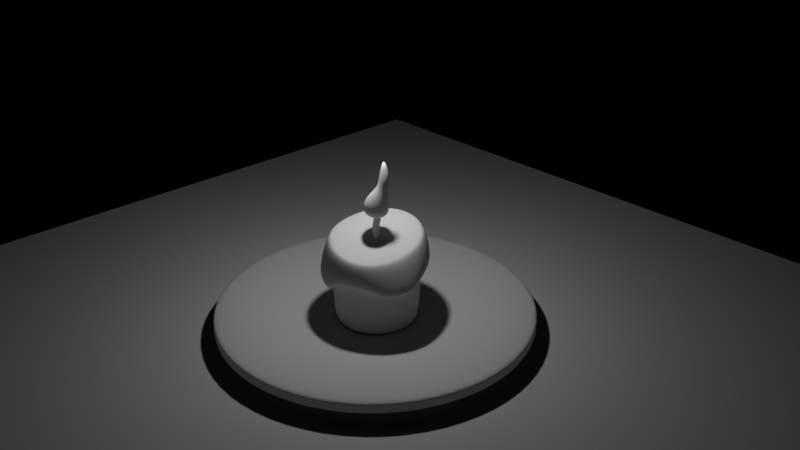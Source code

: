 # Source: candleTable02.blend  (saved by Blender 2.79.0; exported with 4.5.12 LTS)
import bpy
from mathutils import Matrix  # noqa: F401  (used for matrix-valued properties, if any)

bpy.ops.wm.read_factory_settings(use_empty=True)
scene = bpy.context.scene
scene.name = 'Scene'

# ---- collections
col_collection_1 = bpy.data.collections.new('Collection 1'); scene.collection.children.link(col_collection_1)

# ---- materials (node trees are filled in below, after node groups)
mat_pires = bpy.data.materials.new('pires')
mat_pires.alpha_threshold = 0.0
mat_pires.use_transparent_shadow = False
mat_pires.roughness = 0.5
mat_vela = bpy.data.materials.new('vela')
mat_vela.alpha_threshold = 0.0
mat_vela.use_transparent_shadow = False
mat_vela.roughness = 0.5
mat_mesa = bpy.data.materials.new('mesa')
mat_mesa.alpha_threshold = 0.0
mat_mesa.use_transparent_shadow = False
mat_mesa.roughness = 0.5

# ---- material node trees

# ---- world
world_world = bpy.data.worlds.new('World'); scene.world = world_world
world_world.color = (0.0, 0.0, 0.0)
world_world.use_sun_shadow = False
world_world.sun_shadow_jitter_overblur = 0.0
world_world.cycles.sampling_method = 'MANUAL'

# ---- cameras
cam_camera = bpy.data.cameras.new('Camera')
cam_camera.clip_end = 100.0
cam_camera.lens = 35.0
cam_camera.sensor_width = 32.0
cam_camera.sensor_height = 18.0
cam_camera.ortho_scale = 7.314
cam_camera.dof.focus_distance = 0.0
cam_camera.dof.aperture_fstop = 128.0

# ---- lights
light_lamp = bpy.data.lights.new('Lamp', 'POINT')
light_lamp.transmission_factor = 0.0
light_lamp.cutoff_distance = 30.0
light_lamp.energy = 100.0
light_lamp.shadow_buffer_clip_start = 1.001
light_lamp.shadow_soft_size = 0.1
light_lamp.shadow_maximum_resolution = 0.006
light_lamp.use_absolute_resolution = True

# ---- meshes
me_cylinder_001 = bpy.data.meshes.new('Cylinder.001')
me_cylinder_001.from_pydata([(0.0, 2.25, -0.065), (-6.762e-08, 0.7444, -0.1057), (1.591, 1.591, -0.065), (0.5264, 0.5264, -0.1057), (2.25, -9.835e-08, -0.065), (0.7444, -1.814e-07, -0.1057), (1.591, -1.591, -0.065), (0.5264, -0.5264, -0.1057), (-1.967e-07, -2.25, -0.065), (-1.821e-08, -0.7444, -0.1057), (-1.591, -1.591, -0.065), (-0.5264, -0.5264, -0.1057), (-2.25, 2.683e-08, -0.065), (-0.7444, 7.413e-08, -0.1057), (-1.591, 1.591, -0.065), (-0.5264, 0.5264, -0.1057), (0.0, 2.25, -0.02167), (0.0, 2.25, 0.02167), (1.591, 1.591, 0.02167), (1.591, 1.591, -0.02167), (2.25, -9.835e-08, 0.02167), (2.25, -9.835e-08, -0.02167), (1.591, -1.591, 0.02167), (1.591, -1.591, -0.02167), (-1.967e-07, -2.25, 0.02167), (-1.967e-07, -2.25, -0.02167), (-1.591, -1.591, 0.02167), (-1.591, -1.591, -0.02167), (-2.25, 2.683e-08, 0.02167), (-2.25, 2.683e-08, -0.02167), (-1.591, 1.591, 0.02167), (-1.591, 1.591, -0.02167), (1.591, 1.591, 0.065), (0.0, 2.25, 0.065), (2.25, -9.835e-08, 0.065), (1.591, -1.591, 0.065), (-1.967e-07, -2.25, 0.065), (-1.591, -1.591, 0.065), (-2.25, 2.683e-08, 0.065), (-1.591, 1.591, 0.065), (1.449, 1.449, 0.065), (0.0, 2.049, 0.065), (2.049, -9.187e-08, 0.065), (1.449, -1.449, 0.065), (-1.837e-07, -2.049, 0.065), (-1.449, -1.449, 0.065), (-2.049, 2.683e-08, 0.065), (-1.449, 1.449, 0.065), (0.6196, 0.6196, -0.1057), (-6.975e-08, 0.8763, -0.1057), (0.8763, -1.665e-07, -0.1057), (0.6196, -0.6196, -0.1057), (-4.587e-08, -0.8763, -0.1057), (-0.6196, -0.6196, -0.1057), (-0.8763, 8.052e-08, -0.1057), (-0.6196, 0.6196, -0.1057)], [], [(17, 33, 32, 18), (18, 32, 34, 20), (20, 34, 35, 22), (22, 35, 36, 24), (24, 36, 37, 26), (26, 37, 38, 28), (3, 1, 15, 13, 11, 9, 7, 5), (28, 38, 39, 30), (30, 39, 33, 17), (14, 31, 16, 0), (31, 30, 17, 16), (12, 29, 31, 14), (29, 28, 30, 31), (10, 27, 29, 12), (27, 26, 28, 29), (8, 25, 27, 10), (25, 24, 26, 27), (6, 23, 25, 8), (23, 22, 24, 25), (4, 21, 23, 6), (21, 20, 22, 23), (2, 19, 21, 4), (19, 18, 20, 21), (0, 16, 19, 2), (16, 17, 18, 19), (41, 40, 32, 33), (40, 42, 34, 32), (42, 43, 35, 34), (43, 44, 36, 35), (44, 45, 37, 36), (45, 46, 38, 37), (46, 47, 39, 38), (47, 41, 33, 39), (49, 48, 40, 41), (48, 50, 42, 40), (50, 51, 43, 42), (51, 52, 44, 43), (52, 53, 45, 44), (53, 54, 46, 45), (54, 55, 47, 46), (55, 49, 41, 47), (1, 3, 48, 49), (3, 5, 50, 48), (5, 7, 51, 50), (7, 9, 52, 51), (9, 11, 53, 52), (11, 13, 54, 53), (13, 15, 55, 54), (15, 1, 49, 55)])
_uv = me_cylinder_001.uv_layers.new(name='UVMap')
_uv.uv.foreach_set('vector', [0.6878, 0.9534, 0.684, 0.9433, 0.9435, 0.6833, 0.9534, 0.6878, 0.9534, 0.6878, 0.9435, 0.6833, 0.9433, 0.316, 0.9534, 0.3122, 0.9534, 0.3122, 0.9433, 0.316, 0.6833, 0.05642, 0.6878, 0.04656, 0.6878, 0.04656, 0.6833, 0.05642, 0.3159, 0.05674, 0.3121, 0.0466, 0.3121, 0.0466, 0.3159, 0.05674, 0.05642, 0.3167, 0.04656, 0.3122, 0.04656, 0.3122, 0.05642, 0.3167, 0.05673, 0.684, 0.04658, 0.6878, 0.6447, 0.5597, 0.5601, 0.6446, 0.4403, 0.6447, 0.3554, 0.5601, 0.3553, 0.4403, 0.4399, 0.3554, 0.5597, 0.3553, 0.6445, 0.4399, 0.04658, 0.6878, 0.05673, 0.684, 0.3167, 0.9436, 0.3122, 0.9534, 0.3122, 0.9534, 0.3167, 0.9436, 0.684, 0.9433, 0.6878, 0.9534, 0.3042, 0.9727, 0.3082, 0.963, 0.6917, 0.963, 0.6958, 0.9727, 0.3082, 0.963, 0.3122, 0.9534, 0.6878, 0.9534, 0.6917, 0.963, 0.02727, 0.6958, 0.03703, 0.6918, 0.3082, 0.963, 0.3042, 0.9727, 0.03703, 0.6918, 0.04658, 0.6878, 0.3122, 0.9534, 0.3082, 0.963, 0.02727, 0.3042, 0.03702, 0.3083, 0.03703, 0.6918, 0.02727, 0.6958, 0.03702, 0.3083, 0.04656, 0.3122, 0.04658, 0.6878, 0.03703, 0.6918, 0.3042, 0.02729, 0.3082, 0.03704, 0.03702, 0.3083, 0.02727, 0.3042, 0.3082, 0.03704, 0.3121, 0.0466, 0.04656, 0.3122, 0.03702, 0.3083, 0.6958, 0.02727, 0.6917, 0.03702, 0.3082, 0.03704, 0.3042, 0.02729, 0.6917, 0.03702, 0.6878, 0.04656, 0.3121, 0.0466, 0.3082, 0.03704, 0.9727, 0.3042, 0.963, 0.3082, 0.6917, 0.03702, 0.6958, 0.02727, 0.963, 0.3082, 0.9534, 0.3122, 0.6878, 0.04656, 0.6917, 0.03702, 0.9727, 0.6958, 0.963, 0.6918, 0.963, 0.3082, 0.9727, 0.3042, 0.963, 0.6918, 0.9534, 0.6878, 0.9534, 0.3122, 0.963, 0.3082, 0.6958, 0.9727, 0.6917, 0.963, 0.963, 0.6918, 0.9727, 0.6958, 0.6917, 0.963, 0.6878, 0.9534, 0.9534, 0.6878, 0.963, 0.6918, 0.6672, 0.9009, 0.9017, 0.6653, 0.9435, 0.6833, 0.684, 0.9433, 0.9017, 0.6653, 0.9009, 0.3328, 0.9433, 0.316, 0.9435, 0.6833, 0.9009, 0.3328, 0.6652, 0.09827, 0.6833, 0.05642, 0.9433, 0.316, 0.6652, 0.09827, 0.3328, 0.09908, 0.3159, 0.05674, 0.6833, 0.05642, 0.3328, 0.09908, 0.09827, 0.3347, 0.05642, 0.3167, 0.3159, 0.05674, 0.09827, 0.3347, 0.09907, 0.6672, 0.05673, 0.684, 0.05642, 0.3167, 0.09907, 0.6672, 0.3347, 0.9017, 0.3167, 0.9436, 0.05673, 0.684, 0.3347, 0.9017, 0.6672, 0.9009, 0.684, 0.9433, 0.3167, 0.9436, 0.5707, 0.6702, 0.6704, 0.5703, 0.9017, 0.6653, 0.6672, 0.9009, 0.6704, 0.5703, 0.6702, 0.4293, 0.9009, 0.3328, 0.9017, 0.6653, 0.6702, 0.4293, 0.5703, 0.3296, 0.6652, 0.09827, 0.9009, 0.3328, 0.5703, 0.3296, 0.4292, 0.3298, 0.3328, 0.09908, 0.6652, 0.09827, 0.4292, 0.3298, 0.3296, 0.4297, 0.09827, 0.3347, 0.3328, 0.09908, 0.3296, 0.4297, 0.3298, 0.5707, 0.09907, 0.6672, 0.09827, 0.3347, 0.3298, 0.5707, 0.4297, 0.6704, 0.3347, 0.9017, 0.09907, 0.6672, 0.4297, 0.6704, 0.5707, 0.6702, 0.6672, 0.9009, 0.3347, 0.9017, 0.5601, 0.6446, 0.6447, 0.5597, 0.6704, 0.5703, 0.5707, 0.6702, 0.6447, 0.5597, 0.6445, 0.4399, 0.6702, 0.4293, 0.6704, 0.5703, 0.6445, 0.4399, 0.5597, 0.3553, 0.5703, 0.3296, 0.6702, 0.4293, 0.5597, 0.3553, 0.4399, 0.3554, 0.4292, 0.3298, 0.5703, 0.3296, 0.4399, 0.3554, 0.3553, 0.4403, 0.3296, 0.4297, 0.4292, 0.3298, 0.3553, 0.4403, 0.3554, 0.5601, 0.3298, 0.5707, 0.3296, 0.4297, 0.3554, 0.5601, 0.4403, 0.6447, 0.4297, 0.6704, 0.3298, 0.5707, 0.4403, 0.6447, 0.5601, 0.6446, 0.5707, 0.6702, 0.4297, 0.6704])
me_cylinder_001.materials.append(mat_pires)
me_cylinder_001.use_remesh_preserve_volume = False
me_cylinder_001.use_remesh_preserve_attributes = False
me_cylinder_001.use_mirror_vertex_groups = False
me_cylinder_001.update()
me_cube_001 = bpy.data.meshes.new('Cube.001')
me_cube_001.from_pydata([(-0.2422, -0.02959, -0.01123), (-0.05792, 0.1542, -0.01162), (0.1249, -0.02962, -0.01118), (-0.06026, -0.2138, -0.01027), (-0.02026, -0.009183, -0.2106), (-0.001701, 0.04663, 0.7247), (-0.2053, -0.01699, -0.2071), (-0.1727, -0.1489, -0.004207), (-0.02798, 0.03682, 0.3366), (-0.1712, 0.09537, -0.005077), (-0.03676, 0.1512, -0.2069), (0.049, 0.1141, 0.3366), (0.07255, 0.09535, -0.005045), (0.1316, -0.01644, -0.2069), (0.1264, 0.03654, 0.3364), (0.07104, -0.1489, -0.004176), (-0.03681, -0.1845, -0.207), (0.04997, -0.04047, 0.3366), (-0.1715, -0.1443, -0.1599), (-0.007758, -0.02687, 0.2568), (-0.1716, 0.09889, -0.16), (-0.01125, 0.08322, 0.2564), (0.07168, -0.1443, -0.1599), (0.09988, -0.02867, 0.256), (0.07166, 0.09891, -0.16), (0.09629, 0.08137, 0.2556), (-0.02905, 0.02064, 0.1938), (0.0342, 0.08768, 0.1925), (0.104, 0.01732, 0.1924), (0.03737, -0.05125, 0.1931), (-0.01925, -0.03859, 0.1602), (-0.02382, 0.06641, 0.1593), (0.07422, 0.06232, 0.1575), (0.0791, -0.04254, 0.1584)], [], [(0, 6, 18, 7), (26, 30, 19, 8), (26, 8, 21, 31), (0, 9, 20, 6), (1, 10, 20, 9), (27, 31, 21, 11), (27, 11, 25, 32), (1, 12, 24, 10), (2, 13, 24, 12), (28, 32, 25, 14), (28, 14, 23, 33), (2, 15, 22, 13), (3, 16, 22, 15), (29, 33, 23, 17), (29, 17, 19, 30), (3, 7, 18, 16), (4, 6, 20, 10), (4, 10, 24, 13), (4, 13, 22, 16), (4, 16, 18, 6), (5, 14, 25, 11), (5, 11, 21, 8), (5, 8, 19, 17), (5, 17, 23, 14), (3, 29, 30, 7), (3, 15, 33, 29), (2, 28, 33, 15), (2, 12, 32, 28), (1, 27, 32, 12), (1, 9, 31, 27), (0, 26, 31, 9), (0, 7, 30, 26)])
me_cube_001.polygons.foreach_set('use_smooth', [True] * 32)
_uv = me_cube_001.uv_layers.new(name='UVMap')
_uv.uv.foreach_set('vector', [0.5, 0.125, 0.375, 0.125, 0.375, 0.0, 0.5, 0.0, 0.5625, 0.125, 0.5625, 0.0, 0.625, 0.0, 0.625, 0.125, 0.5625, 0.125, 0.625, 0.125, 0.625, 0.25, 0.5625, 0.25, 0.5, 0.125, 0.5, 0.25, 0.375, 0.25, 0.375, 0.125, 0.5, 0.375, 0.375, 0.375, 0.375, 0.25, 0.5, 0.25, 0.5625, 0.375, 0.5625, 0.25, 0.625, 0.25, 0.625, 0.375, 0.5625, 0.375, 0.625, 0.375, 0.6562, 0.4688, 0.5781, 0.4844, 0.5, 0.375, 0.5, 0.5, 0.3438, 0.4688, 0.375, 0.375, 0.5, 0.625, 0.375, 0.625, 0.3438, 0.4688, 0.5, 0.5, 0.5625, 0.625, 0.5781, 0.4844, 0.6562, 0.4688, 0.625, 0.625, 0.5625, 0.625, 0.625, 0.625, 0.6562, 0.7812, 0.5781, 0.7656, 0.5, 0.625, 0.5, 0.75, 0.3438, 0.7812, 0.375, 0.625, 0.5, 0.875, 0.375, 0.875, 0.3438, 0.7812, 0.5, 0.75, 0.5625, 0.875, 0.5781, 0.7656, 0.6562, 0.7812, 0.625, 0.875, 0.5625, 0.875, 0.625, 0.875, 0.625, 1.0, 0.5625, 1.0, 0.5, 0.875, 0.5, 1.0, 0.375, 1.0, 0.375, 0.875, 0.25, 0.625, 0.125, 0.625, 0.125, 0.5, 0.25, 0.5, 0.25, 0.625, 0.25, 0.5, 0.3438, 0.4688, 0.375, 0.625, 0.25, 0.625, 0.375, 0.625, 0.3438, 0.7812, 0.25, 0.75, 0.25, 0.625, 0.25, 0.75, 0.125, 0.75, 0.125, 0.625, 0.75, 0.625, 0.625, 0.625, 0.6562, 0.4688, 0.75, 0.5, 0.75, 0.625, 0.75, 0.5, 0.875, 0.5, 0.875, 0.625, 0.75, 0.625, 0.875, 0.625, 0.875, 0.75, 0.75, 0.75, 0.75, 0.625, 0.75, 0.75, 0.6562, 0.7812, 0.625, 0.625, 0.5, 0.875, 0.5625, 0.875, 0.5625, 1.0, 0.5, 1.0, 0.5, 0.875, 0.5, 0.75, 0.5781, 0.7656, 0.5625, 0.875, 0.5, 0.625, 0.5625, 0.625, 0.5781, 0.7656, 0.5, 0.75, 0.5, 0.625, 0.5, 0.5, 0.5781, 0.4844, 0.5625, 0.625, 0.5, 0.375, 0.5625, 0.375, 0.5781, 0.4844, 0.5, 0.5, 0.5, 0.375, 0.5, 0.25, 0.5625, 0.25, 0.5625, 0.375, 0.5, 0.125, 0.5625, 0.125, 0.5625, 0.25, 0.5, 0.25, 0.5, 0.125, 0.5, 0.0, 0.5625, 0.0, 0.5625, 0.125])
me_cube_001.materials.append(None)
me_cube_001.use_remesh_preserve_volume = False
me_cube_001.use_remesh_preserve_attributes = False
me_cube_001.use_mirror_vertex_groups = False
me_cube_001.update()
me_cylinder = bpy.data.meshes.new('Cylinder')
me_cylinder.from_pydata([(0.0, 0.6, -1.0), (0.003913, 0.6041, -0.2339), (0.4243, 0.4243, -1.0), (0.4261, 0.4229, -0.2544), (0.6, -2.623e-08, -1.0), (0.6083, -0.009708, -0.2975), (0.4243, -0.4243, -1.0), (0.4373, -0.4397, -0.3277), (-5.245e-08, -0.6, -1.0), (0.01717, -0.611, -0.3139), (-0.4243, -0.4243, -1.0), (-0.4162, -0.4279, -0.2716), (-0.6, 7.155e-09, -1.0), (-0.5841, -0.00109, -0.2705), (-0.4243, 0.4243, -1.0), (-0.413, 0.4314, -0.2301), (0.05355, 0.03609, 0.09655), (0.01909, 0.0535, 0.1082), (0.06887, -0.002439, 0.08069), (0.0559, -0.03937, 0.07071), (0.02214, -0.053, 0.07282), (-0.01246, -0.0355, 0.08498), (-0.02752, 0.002822, 0.09969), (-0.01442, 0.03967, 0.1092), (0.4306, 0.4196, 0.1552), (0.00893, 0.6093, 0.2108), (0.6176, -0.02234, 0.06648), (0.4559, -0.4617, -0.01448), (0.03876, -0.6285, 0.01449), (-0.3993, -0.4347, 0.1076), (-0.5649, 0.0002907, 0.1406), (-0.3985, 0.4377, 0.2073), (0.3066, 0.2943, 0.1607), (0.01306, 0.4318, 0.2193), (0.4365, -0.02182, 0.06921), (0.3285, -0.3314, -0.00455), (0.03566, -0.4466, 0.02322), (-0.2659, -0.3058, 0.1054), (-0.3846, 0.004546, 0.1591), (-0.2677, 0.312, 0.2127), (-2.889e-09, 0.5335, -1.036), (0.3773, 0.3773, -1.036), (0.5335, -2.291e-08, -1.036), (0.3773, -0.3773, -1.036), (-4.953e-08, -0.5335, -1.036), (-0.3773, -0.3773, -1.036), (-0.5335, 6.775e-09, -1.036), (-0.3773, 0.3773, -1.036), (0.1588, 0.1465, 0.1226), (0.01624, 0.2166, 0.1615), (0.2232, -0.01269, 0.05825), (0.1699, -0.1655, 0.01767), (0.02784, -0.2213, 0.03241), (-0.117, -0.1495, 0.0809), (-0.1774, 0.006458, 0.1268), (-0.1218, 0.1582, 0.1598), (0.5421, 0.5405, -0.2413), (0.001581, 0.7669, -0.2323), (0.8601, -0.005967, -0.2693), (0.6382, -0.5543, -0.3024), (0.01523, -0.7743, -0.2942), (-0.5367, -0.5431, -0.2511), (-0.7513, -0.003221, -0.2682), (-0.5339, 0.546, -0.2256), (0.4759, 0.4662, 0.1475), (0.007283, 0.6735, 0.1965), (0.6828, -0.02127, 0.06272), (0.5004, -0.5071, -0.01594), (0.03754, -0.6927, 0.01379), (-0.4492, -0.4805, 0.106), (-0.6319, -0.00155, 0.1252), (-0.4477, 0.4828, 0.1955), (-0.3744, -0.4828, -0.4946), (-0.07354, -0.6077, -0.5032), (-0.07371, -0.7238, -0.4963), (-0.4568, -0.5648, -0.4874), (0.487, -0.3761, -0.4202), (0.6062, -0.08443, -0.4078), (0.8068, -0.08274, -0.3929), (0.6551, -0.4551, -0.4105), (0.03518, 0.05748, 0.3472), (-0.002292, 0.04596, 0.2219), (0.03208, 0.02869, 0.211), (0.0698, 0.04037, 0.3367), (0.08518, 0.002154, 0.322), (0.0474, -0.009844, 0.1951), (0.03452, -0.0469, 0.1844), (0.07221, -0.03472, 0.3123), (0.05355, 0.03609, 0.09655), (0.01909, 0.0535, 0.1082), (0.06887, -0.002439, 0.08069), (0.0559, -0.03937, 0.07071), (0.02214, -0.053, 0.07282), (-0.01246, -0.0355, 0.08498), (-0.02752, 0.002822, 0.09969), (-0.01442, 0.03967, 0.1092), (0.04555, 0.03721, 0.4698), (0.01091, 0.0536, 0.4773), (0.06071, -0.0002058, 0.4588), (0.04739, -0.03663, 0.4514), (0.01331, -0.05055, 0.4527), (-0.02143, -0.03391, 0.4614), (-0.0364, 0.003358, 0.4715), (-0.02298, 0.03954, 0.4778), (-0.03568, 0.03197, 0.2221), (0.001573, 0.04361, 0.3482), (-0.01148, 0.006969, 0.3395), (-0.04871, -0.004933, 0.2123), (-0.03365, -0.04324, 0.1977), (0.003717, -0.03114, 0.3255), (0.03841, -0.04847, 0.314), (0.0008767, -0.06066, 0.1859)], [], [(0, 1, 3, 2), (2, 3, 5, 4), (4, 5, 7, 6), (6, 7, 9, 8), (8, 9, 11, 10), (10, 11, 13, 12), (59, 7, 76, 79), (12, 13, 15, 14), (14, 15, 1, 0), (4, 6, 43, 42), (30, 31, 71, 70), (29, 30, 70, 69), (9, 60, 74, 73), (28, 29, 69, 68), (15, 13, 62, 63), (5, 3, 56, 58), (27, 28, 68, 67), (33, 32, 24, 25), (32, 34, 26, 24), (34, 35, 27, 26), (35, 36, 28, 27), (36, 37, 29, 28), (37, 38, 30, 29), (38, 39, 31, 30), (39, 33, 25, 31), (49, 48, 32, 33), (48, 50, 34, 32), (50, 51, 35, 34), (51, 52, 36, 35), (52, 53, 37, 36), (53, 54, 38, 37), (54, 55, 39, 38), (55, 49, 33, 39), (10, 12, 46, 45), (6, 8, 44, 43), (12, 14, 47, 46), (2, 4, 42, 41), (8, 10, 45, 44), (14, 0, 40, 47), (0, 2, 41, 40), (17, 16, 48, 49), (16, 18, 50, 48), (18, 19, 51, 50), (19, 20, 52, 51), (20, 21, 53, 52), (21, 22, 54, 53), (22, 23, 55, 54), (23, 17, 49, 55), (61, 60, 68, 69), (57, 63, 71, 65), (56, 57, 65, 64), (59, 58, 66, 67), (62, 61, 69, 70), (60, 59, 67, 68), (63, 62, 70, 71), (58, 56, 64, 66), (1, 15, 63, 57), (3, 1, 57, 56), (31, 25, 65, 71), (25, 24, 64, 65), (13, 11, 61, 62), (24, 26, 66, 64), (9, 7, 59, 60), (26, 27, 67, 66), (72, 73, 74, 75), (60, 61, 75, 74), (61, 11, 72, 75), (11, 9, 73, 72), (76, 77, 78, 79), (7, 5, 77, 76), (58, 59, 79, 78), (5, 58, 78, 77), (111, 86, 87, 110), (92, 91, 86, 111), (85, 82, 83, 84), (90, 88, 82, 85), (104, 107, 106, 105), (95, 94, 107, 104), (108, 111, 110, 109), (93, 92, 111, 108), (87, 84, 98, 99), (83, 80, 97, 96), (80, 105, 103, 97), (106, 109, 101, 102), (110, 87, 99, 100), (84, 83, 96, 98), (105, 106, 102, 103), (109, 110, 100, 101), (94, 93, 108, 107), (107, 108, 109, 106), (89, 95, 104, 81), (81, 104, 105, 80), (88, 89, 81, 82), (82, 81, 80, 83), (91, 90, 85, 86), (86, 85, 84, 87), (96, 97, 103, 102, 101, 100, 99, 98)])
me_cylinder.polygons.foreach_set('use_smooth', [True] * 97)
_uv = me_cylinder.uv_layers.new(name='UVMap')
_uv.uv.foreach_set('vector', [0.4644, 0.2147, 0.4721, 0.3567, 0.3999, 0.3712, 0.3703, 0.2268, 0.3703, 0.2268, 0.3999, 0.3712, 0.3184, 0.3864, 0.2758, 0.2477, 0.2758, 0.2477, 0.3184, 0.3864, 0.2393, 0.4355, 0.1796, 0.2733, 0.1796, 0.2733, 0.2393, 0.4355, 0.1306, 0.5111, 0.06286, 0.288, 0.9198, 0.2219, 0.8857, 0.4969, 0.7406, 0.4259, 0.776, 0.2304, 0.776, 0.2304, 0.7406, 0.4259, 0.6331, 0.3812, 0.6627, 0.2201, 0.2856, 0.4656, 0.2393, 0.4355, 0.2796, 0.4287, 0.2899, 0.4436, 0.6627, 0.2201, 0.6331, 0.3812, 0.5491, 0.3592, 0.5609, 0.2129, 0.5609, 0.2129, 0.5491, 0.3592, 0.4721, 0.3567, 0.4644, 0.2147, 0.2758, 0.2477, 0.1796, 0.2733, 0.1765, 0.2562, 0.272, 0.2309, 0.5894, 0.4704, 0.5343, 0.4423, 0.5368, 0.4347, 0.5954, 0.4631, 0.6392, 0.5308, 0.5894, 0.4704, 0.5954, 0.4631, 0.6503, 0.5258, 0.8857, 0.4969, 0.8243, 0.5998, 0.7747, 0.4973, 0.7789, 0.4875, 0.6575, 0.6418, 0.6392, 0.5308, 0.6503, 0.5258, 0.6745, 0.6455, 0.5491, 0.3592, 0.6331, 0.3812, 0.6207, 0.4086, 0.544, 0.3837, 0.3184, 0.3864, 0.3999, 0.3712, 0.404, 0.3905, 0.335, 0.4285, 0.3289, 0.5305, 0.2919, 0.6353, 0.2734, 0.6356, 0.3192, 0.5245, 0.4795, 0.4583, 0.4342, 0.4688, 0.4262, 0.4463, 0.4796, 0.4354, 0.4342, 0.4688, 0.3922, 0.4974, 0.3749, 0.4769, 0.4262, 0.4463, 0.3922, 0.4974, 0.3589, 0.547, 0.3289, 0.5305, 0.3749, 0.4769, 0.3589, 0.547, 0.3456, 0.6314, 0.2919, 0.6353, 0.3289, 0.5305, 0.6073, 0.626, 0.6052, 0.5427, 0.6392, 0.5308, 0.6575, 0.6418, 0.6052, 0.5427, 0.5703, 0.4907, 0.5894, 0.4704, 0.6392, 0.5308, 0.5703, 0.4907, 0.5258, 0.4648, 0.5343, 0.4423, 0.5894, 0.4704, 0.5258, 0.4648, 0.4795, 0.4583, 0.4796, 0.4354, 0.5343, 0.4423, 0.4791, 0.4968, 0.4493, 0.5058, 0.4342, 0.4688, 0.4795, 0.4583, 0.4493, 0.5058, 0.4243, 0.5278, 0.3922, 0.4974, 0.4342, 0.4688, 0.4243, 0.5278, 0.4099, 0.563, 0.3589, 0.547, 0.3922, 0.4974, 0.4099, 0.563, 0.4168, 0.6114, 0.3456, 0.6314, 0.3589, 0.547, 0.5474, 0.5966, 0.5543, 0.5525, 0.6052, 0.5427, 0.6073, 0.626, 0.5543, 0.5525, 0.5374, 0.5191, 0.5703, 0.4907, 0.6052, 0.5427, 0.5374, 0.5191, 0.5099, 0.5009, 0.5258, 0.4648, 0.5703, 0.4907, 0.5099, 0.5009, 0.4791, 0.4968, 0.4795, 0.4583, 0.5258, 0.4648, 0.776, 0.2304, 0.6627, 0.2201, 0.6643, 0.2012, 0.7763, 0.2087, 0.1796, 0.2733, 0.06286, 0.288, 0.06755, 0.2682, 0.1765, 0.2562, 0.6627, 0.2201, 0.5609, 0.2129, 0.5616, 0.1952, 0.6643, 0.2012, 0.3703, 0.2268, 0.2758, 0.2477, 0.272, 0.2309, 0.3676, 0.21, 0.9198, 0.2219, 0.776, 0.2304, 0.7763, 0.2087, 0.9089, 0.197, 0.5609, 0.2129, 0.4644, 0.2147, 0.4634, 0.1976, 0.5616, 0.1952, 0.4644, 0.2147, 0.3703, 0.2268, 0.3676, 0.21, 0.4634, 0.1976, 0.4813, 0.5404, 0.4707, 0.5452, 0.4493, 0.5058, 0.4791, 0.4968, 0.4707, 0.5452, 0.463, 0.5543, 0.4243, 0.5278, 0.4493, 0.5058, 0.463, 0.5543, 0.4603, 0.5661, 0.4099, 0.563, 0.4243, 0.5278, 0.4603, 0.5661, 0.4642, 0.5783, 0.4168, 0.6114, 0.4099, 0.563, 0.5058, 0.5685, 0.5082, 0.5566, 0.5543, 0.5525, 0.5474, 0.5966, 0.5082, 0.5566, 0.5028, 0.5463, 0.5374, 0.5191, 0.5543, 0.5525, 0.5028, 0.5463, 0.4928, 0.5407, 0.5099, 0.5009, 0.5374, 0.5191, 0.4928, 0.5407, 0.4813, 0.5404, 0.4791, 0.4968, 0.5099, 0.5009, 0.7226, 0.4687, 0.8243, 0.5998, 0.6745, 0.6455, 0.6503, 0.5258, 0.4727, 0.3793, 0.544, 0.3837, 0.5368, 0.4347, 0.4795, 0.4278, 0.404, 0.3905, 0.4727, 0.3793, 0.4795, 0.4278, 0.4235, 0.4388, 0.2856, 0.4656, 0.335, 0.4285, 0.3693, 0.47, 0.3192, 0.5245, 0.6207, 0.4086, 0.7226, 0.4687, 0.6503, 0.5258, 0.5954, 0.4631, 0.1391, 0.5579, 0.2856, 0.4656, 0.3192, 0.5245, 0.2734, 0.6356, 0.544, 0.3837, 0.6207, 0.4086, 0.5954, 0.4631, 0.5368, 0.4347, 0.335, 0.4285, 0.404, 0.3905, 0.4235, 0.4388, 0.3693, 0.47, 0.4721, 0.3567, 0.5491, 0.3592, 0.544, 0.3837, 0.4727, 0.3793, 0.3999, 0.3712, 0.4721, 0.3567, 0.4727, 0.3793, 0.404, 0.3905, 0.5343, 0.4423, 0.4796, 0.4354, 0.4795, 0.4278, 0.5368, 0.4347, 0.4796, 0.4354, 0.4262, 0.4463, 0.4235, 0.4388, 0.4795, 0.4278, 0.6331, 0.3812, 0.7406, 0.4259, 0.7226, 0.4687, 0.6207, 0.4086, 0.4262, 0.4463, 0.3749, 0.4769, 0.3693, 0.47, 0.4235, 0.4388, 0.1306, 0.5111, 0.2393, 0.4355, 0.2856, 0.4656, 0.1391, 0.5579, 0.3749, 0.4769, 0.3289, 0.5305, 0.3192, 0.5245, 0.3693, 0.47, 0.766, 0.4707, 0.7789, 0.4875, 0.7747, 0.4973, 0.7592, 0.4743, 0.8243, 0.5998, 0.7226, 0.4687, 0.7592, 0.4743, 0.7747, 0.4973, 0.7226, 0.4687, 0.7406, 0.4259, 0.766, 0.4707, 0.7592, 0.4743, 0.7406, 0.4259, 0.8857, 0.4969, 0.7789, 0.4875, 0.766, 0.4707, 0.2796, 0.4287, 0.3057, 0.4161, 0.3178, 0.427, 0.2899, 0.4436, 0.2393, 0.4355, 0.3184, 0.3864, 0.3057, 0.4161, 0.2796, 0.4287, 0.335, 0.4285, 0.2856, 0.4656, 0.2899, 0.4436, 0.3178, 0.427, 0.3184, 0.3864, 0.335, 0.4285, 0.3178, 0.427, 0.3057, 0.4161, 0.161, 0.8063, 0.1804, 0.8063, 0.2036, 0.8679, 0.1842, 0.8679, 0.1721, 0.7493, 0.1954, 0.7493, 0.1804, 0.8063, 0.161, 0.8063, 0.2103, 0.8063, 0.2527, 0.8063, 0.2374, 0.8679, 0.2207, 0.8679, 0.2188, 0.7493, 0.2421, 0.7493, 0.2527, 0.8063, 0.2103, 0.8063, 0.1125, 0.8063, 0.1287, 0.8063, 0.1211, 0.8679, 0.09001, 0.8679, 0.1022, 0.7493, 0.1255, 0.7493, 0.1287, 0.8063, 0.1125, 0.8063, 0.1445, 0.8063, 0.161, 0.8063, 0.1842, 0.8679, 0.1581, 0.8679, 0.1488, 0.7493, 0.1721, 0.7493, 0.161, 0.8063, 0.1445, 0.8063, 0.2036, 0.8679, 0.2207, 0.8679, 0.2188, 0.9287, 0.1954, 0.9287, 0.2374, 0.8679, 0.2551, 0.8679, 0.2654, 0.9287, 0.2421, 0.9287, 0.2551, 0.8679, 0.2765, 0.8679, 0.2887, 0.9287, 0.2654, 0.9287, 0.1211, 0.8679, 0.1581, 0.8679, 0.1488, 0.9287, 0.1255, 0.9287, 0.1842, 0.8679, 0.2036, 0.8679, 0.1954, 0.9287, 0.1721, 0.9287, 0.2207, 0.8679, 0.2374, 0.8679, 0.2421, 0.9287, 0.2188, 0.9287, 0.09001, 0.8679, 0.1211, 0.8679, 0.1255, 0.9287, 0.1022, 0.9287, 0.1581, 0.8679, 0.1842, 0.8679, 0.1721, 0.9287, 0.1488, 0.9287, 0.1255, 0.7493, 0.1488, 0.7493, 0.1445, 0.8063, 0.1287, 0.8063, 0.1287, 0.8063, 0.1445, 0.8063, 0.1581, 0.8679, 0.1211, 0.8679, 0.07888, 0.7493, 0.1022, 0.7493, 0.1125, 0.8063, 0.09369, 0.8063, 0.2802, 0.8063, 0.299, 0.8063, 0.2765, 0.8679, 0.2551, 0.8679, 0.2421, 0.7493, 0.2654, 0.7493, 0.2802, 0.8063, 0.2527, 0.8063, 0.2527, 0.8063, 0.2802, 0.8063, 0.2551, 0.8679, 0.2374, 0.8679, 0.1954, 0.7493, 0.2188, 0.7493, 0.2103, 0.8063, 0.1804, 0.8063, 0.1804, 0.8063, 0.2103, 0.8063, 0.2207, 0.8679, 0.2036, 0.8679, 0.4105, 0.9173, 0.3972, 0.9228, 0.3839, 0.9173, 0.3784, 0.904, 0.3839, 0.8907, 0.3972, 0.8851, 0.4105, 0.8907, 0.416, 0.904])
me_cylinder.materials.append(mat_vela)
me_cylinder.use_remesh_preserve_volume = False
me_cylinder.use_remesh_preserve_attributes = False
me_cylinder.use_mirror_vertex_groups = False
me_cylinder.use_paint_bone_selection = False
me_cylinder.use_paint_mask = True
me_cylinder.update()
me_plane = bpy.data.meshes.new('Plane')
me_plane.from_pydata([(-1.0, -1.0, 0.0), (1.0, -1.0, 0.0), (-1.0, 1.0, 0.0), (1.0, 1.0, 0.0)], [], [(0, 1, 3, 2)])
_uv = me_plane.uv_layers.new(name='UVMap')
_uv.uv.foreach_set('vector', [0.0, 0.0, 1.0, 0.0, 1.0, 1.0, 0.0, 1.0])
me_plane.materials.append(mat_mesa)
me_plane.use_remesh_preserve_volume = False
me_plane.use_remesh_preserve_attributes = False
me_plane.use_mirror_vertex_groups = False
me_plane.update()

# ---- objects
ob_pires = bpy.data.objects.new('pires', me_cylinder_001)
ob_chama = bpy.data.objects.new('chama', me_cube_001)
ob_vela = bpy.data.objects.new('vela', me_cylinder)
ob_mesa = bpy.data.objects.new('mesa', me_plane)
ob_lamp = bpy.data.objects.new('Lamp', light_lamp)
ob_camera = bpy.data.objects.new('Camera', cam_camera)

# ---- transforms, parenting, visibility, modifiers, constraints
ob_pires.location = (0.0001958, -0.02009, 0.2393)
ob_pires.lineart.crease_threshold = 0.0
_m = ob_pires.modifiers.new('Subsurf', 'SUBSURF')
_m.uv_smooth = 'PRESERVE_CORNERS'
_m.levels = 3
_m.render_levels = 3
_m.show_only_control_edges = False
ob_chama.location = (0.0853, -0.002365, 1.757)
ob_chama.lineart.crease_threshold = 0.0
_m = ob_chama.modifiers.new('Subsurf', 'SUBSURF')
_m.uv_smooth = 'PRESERVE_CORNERS'
_m.quality = 2
_m.show_only_control_edges = False
ob_vela.location = (0.0, 0.0, 1.183)
ob_vela.lineart.crease_threshold = 0.0
_m = ob_vela.modifiers.new('Subsurf', 'SUBSURF')
_m.uv_smooth = 'PRESERVE_CORNERS'
_m.levels = 3
_m.render_levels = 3
_m.show_only_control_edges = False
ob_mesa.location = (0.0, 0.0, 0.0)
ob_mesa.scale = (5.486, 5.486, 5.486)
ob_mesa.lineart.crease_threshold = 0.0
ob_lamp.location = (0.01028, -0.01995, 3.363)
ob_lamp.rotation_euler = (0.6503, 0.05522, 1.866)
ob_lamp.lock_rotations_4d = False
ob_lamp.empty_display_type = 'ARROWS'
ob_lamp.color = (0.0, 0.0, 0.0, 0.0)
ob_lamp.lineart.crease_threshold = 0.0
ob_camera.location = (7.123, -6.311, 6.139)
ob_camera.rotation_euler = (1.109, 0.0, 0.8149)
ob_camera.lock_rotations_4d = False
ob_camera.empty_display_type = 'ARROWS'
ob_camera.color = (0.0, 0.0, 0.0, 0.0)
ob_camera.display_type = 'WIRE'
ob_camera.lineart.crease_threshold = 0.0

# ---- collection membership
col_collection_1.objects.link(ob_pires)
col_collection_1.objects.link(ob_chama)
col_collection_1.objects.link(ob_vela)
col_collection_1.objects.link(ob_mesa)
col_collection_1.objects.link(ob_lamp)
col_collection_1.objects.link(ob_camera)

# ---- scene / render settings (as saved in the file)
scene.camera = ob_camera
scene.frame_start = 1; scene.frame_end = 250; scene.frame_set(1)
scene.render.engine = 'BLENDER_EEVEE_NEXT'
scene.render.resolution_percentage = 25
scene.render.dither_intensity = 0.0
scene.cycles.samples = 64
scene.cycles.sampling_pattern = 'TABULATED_SOBOL'
scene.cycles.use_adaptive_sampling = False
scene.cycles.use_light_tree = False
scene.cycles.blur_glossy = 0.0
scene.cycles.sample_clamp_indirect = 0.0
scene.cycles.bake_type = 'AO'
scene.view_settings.view_transform = 'Standard'
bpy.context.view_layer.update()
